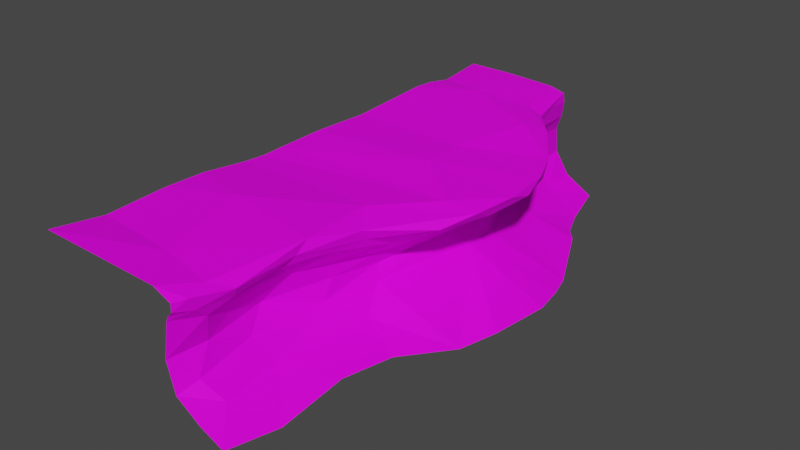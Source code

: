 # Source: DirtCliff001.blend  (saved by Blender 3.1.7; exported with 4.5.12 LTS)
import bpy
from mathutils import Matrix  # noqa: F401  (used for matrix-valued properties, if any)

bpy.ops.wm.read_factory_settings(use_empty=True)
scene = bpy.context.scene
scene.name = 'Scene'

# ---- collections
col_collection = bpy.data.collections.new('Collection'); scene.collection.children.link(col_collection)

# ---- images (referenced by path relative to the original .blend; pixels are not part of the script)
import os
ASSET_DIR = os.environ.get("B2B_ASSET_DIR", "")  # directory of the original .blend (textures are referenced by path, not embedded)
HERE = os.path.dirname(os.path.abspath(__file__))  # packed textures are extracted next to this script under _unpacked/

def load_image(name, relpath, width, height, colorspace="sRGB"):
    """Load a texture the original file referenced (path relative to the .blend, or extracted next to this script)."""
    p = next((c for c in (os.path.join(HERE, relpath), os.path.join(ASSET_DIR, relpath)) if relpath and os.path.exists(c)), "")
    if p:
        img = bpy.data.images.load(p, check_existing=True)
        img.name = name
    else:  # same state as the original file: an image datablock whose file is absent (Cycles renders it pink)
        img = bpy.data.images.new(name, width, height)
        img.source = "FILE"
        img.filepath = "//" + (relpath or name)
    img.colorspace_settings.name = colorspace
    return img
img_t_pallet_png = load_image('T_Pallet.png', 'T_Pallet.png', 1024, 1024, 'sRGB')

# ---- materials (node trees are filled in below, after node groups)
mat_material = bpy.data.materials.new('Material')
mat_material.alpha_threshold = 0.0
mat_material.use_transparent_shadow = False
mat_material.line_color = (0.0, 0.0, 0.0, 1.0)

# ---- material node trees
mat_material.use_nodes = True; mat_material.node_tree.nodes.clear()
_N = mat_material.node_tree.nodes; _L = mat_material.node_tree.links
n0 = _N.new('ShaderNodeOutputMaterial'); n0.name = 'Material Output'; n0.location = (300, 300)
n1 = _N.new('ShaderNodeBsdfPrincipled'); n1.name = 'Principled BSDF'; n1.location = (10, 300)
n1.distribution = 'GGX'
n1.subsurface_method = 'RANDOM_WALK_SKIN'
n1.inputs[2].default_value = 0.7182
n1.inputs[3].default_value = 1.45
n1.inputs[13].default_value = 0.1333
n1.inputs[27].default_value = (0.0, 0.0, 0.0, 1.0)
n1.inputs[28].default_value = 1.0
n2 = _N.new('ShaderNodeTexCoord'); n2.name = 'Texture Coordinate'; n2.location = (-534, 106)
n3 = _N.new('ShaderNodeTexImage'); n3.name = 'Image Texture'; n3.location = (-308, 120)
n3.image = img_t_pallet_png
_L.new(n1.outputs[0], n0.inputs[0])
_L.new(n2.outputs[2], n3.inputs[0])
_L.new(n3.outputs[0], n1.inputs[0])
n0.is_active_output = True

# ---- world
world_world = bpy.data.worlds.new('World'); scene.world = world_world
world_world.use_nodes = True; world_world.node_tree.nodes.clear()
_N = world_world.node_tree.nodes; _L = world_world.node_tree.links
n0 = _N.new('ShaderNodeOutputWorld'); n0.name = 'World Output'; n0.location = (300, 300)
n1 = _N.new('ShaderNodeBackground'); n1.name = 'Background'; n1.location = (10, 300)
n1.inputs[0].default_value = (0.05088, 0.05088, 0.05088, 1.0)
_L.new(n1.outputs[0], n0.inputs[0])
n0.is_active_output = True
world_world.color = (0.05088, 0.05088, 0.05088)
world_world.use_sun_shadow = False
world_world.sun_shadow_jitter_overblur = 0.0

# ---- meshes
me_plane = bpy.data.meshes.new('Plane')
me_plane.from_pydata([(0.22, -2.571, 1.953), (0.0397, -4.835, 1.891), (0.2291, -2.812, 1.793), (0.4573, -1.733, 1.811), (1.455, 1.012, 1.66), (0.03472, -4.835, 1.749), (0.2157, -3.937, 1.669), (-0.1006, 3.611, 1.535), (-0.3811, 4.946, 1.596), (0.04849, -4.282, 1.458), (0.474, -1.108, 1.369), (1.104, -0.7601, 1.649), (0.4567, 1.574, 1.035), (-0.343, 3.249, 0.8873), (-0.5063, 4.946, 1.049), (0.009701, -4.476, 0.5518), (-0.1077, -3.417, 0.6566), (0.1254, -1.015, 0.5768), (0.4791, 0.8411, 0.5718), (-0.1647, 3.201, 0.4584), (-0.05035, -4.835, 0.4488), (0.3227, -4.327, 0.2489), (0.4097, -1.561, 0.2655), (-0.2008, 4.946, 0.163), (0.8353, 3.42, -0.114), (0.5723, 4.025, -0.1578), (0.3157, 4.946, -0.1381), (-2.511, -3.884, 1.941), (-2.511, -2.785, 1.988), (-2.511, -2.05, 1.969), (-2.511, -0.7814, 1.832), (-2.511, 4.088, 1.789), (-1.419, -4.835, 2.058), (-1.684, 4.946, 1.884), (-0.3979, 3.766, 1.852), (0.3014, -3.985, 1.825), (1.357, -0.1849, 1.774), (1.473, 0.5516, 1.803), (1.381, 1.459, 1.8), (1.077, 2.152, 1.785), (-0.1027, 3.722, 1.756), (0.4151, 3.104, 1.809), (-0.4053, 4.946, 1.765), (0.1323, -4.629, 1.901), (0.2836, -2.172, 1.592), (1.324, 0.1544, 1.599), (1.216, 1.787, 1.609), (0.6222, 2.849, 1.638), (-0.2889, 4.387, 1.678), (0.1095, -3.04, 1.646), (0.8077, 1.503, 1.279), (0.2876, 2.92, 1.509), (-0.3516, 4.004, 1.175), (-0.4249, 4.946, 1.299), (0.441, -1.608, 1.624), (0.1079, -4.52, 1.671), (-0.04388, -4.835, 1.666), (-0.1307, -2.583, 1.275), (0.1288, -0.9994, 1.042), (0.342, 0.05652, 1.059), (0.1129, 2.094, 0.9012), (-0.08355, -4.835, 1.581), (-0.1497, -3.685, 1.218), (0.4366, 1.504, 0.504), (0.1328, 2.154, 0.4745), (-0.421, 3.949, 0.5613), (-0.4699, 4.946, 0.5762), (-0.1488, 2.928, 0.9374), (-0.04223, -1.817, 0.9193), (-0.3149, -3.026, 0.9424), (0.02584, -0.8737, 0.7906), (0.2811, 0.383, 0.8614), (0.3815, 1.395, 0.8076), (-0.1899, -4.835, 0.9528), (-0.1323, -4.16, 0.9439), (0.2289, -3.275, 0.3097), (1.638, 1.941, -0.1876), (-0.145, 4.222, 0.1914), (1.553, -0.798, -0.1926), (-0.02213, -2.065, 0.6141), (0.8085, -4.835, -0.01856), (0.9025, -2.693, -0.004188), (1.053, -1.768, -0.05349), (1.754, -0.1329, -0.1581), (1.866, 0.9547, -0.1718), (1.764, 1.521, -0.1821), (1.043, 3.172, -0.1026), (0.3905, -4.835, 0.1624), (0.9533, -3.931, -0.1015), (0.2019, 2.937, 0.27), (-2.511, -1.176, 1.86), (-2.511, -0.3647, 1.844), (-2.511, 0.5395, 1.859), (-2.511, 1.621, 1.816), (-2.511, 3.203, 1.902), (-2.511, 3.62, 1.875), (-2.511, -4.835, 2.084), (-0.2829, -4.835, 2.029), (0.01644, -4.242, 1.933), (-0.6959, 4.946, 1.843), (0.09913, -1.249, 1.914), (-0.1725, 0.5914, 1.929), (-0.916, -4.09, 2.008), (-1.384, -2.383, 2.049), (-2.511, 4.946, 1.885), (-1.491, 3.69, 1.92), (0.1051, 2.837, 1.926), (-0.3039, 1.443, 1.882), (0.8531, -0.288, 1.873)], [], [(98, 43, 97), (106, 41, 39), (0, 3, 2), (0, 2, 35), (34, 40, 41), (34, 42, 40), (2, 6, 35), (48, 7, 40), (40, 7, 41), (1, 43, 5), (39, 46, 38), (35, 55, 43), (35, 6, 55), (41, 47, 39), (48, 8, 53), (7, 53, 52), (54, 11, 10), (55, 9, 61), (55, 61, 56), (4, 46, 50), (47, 50, 46), (2, 49, 6), (49, 57, 6), (7, 51, 47), (2, 44, 49), (54, 10, 44), (50, 59, 45), (62, 74, 9), (52, 13, 7), (11, 45, 59), (59, 58, 11), (13, 19, 67), (57, 69, 62), (57, 68, 69), (68, 79, 69), (52, 66, 65), (52, 14, 66), (71, 18, 17), (72, 18, 71), (73, 15, 20), (74, 15, 73), (60, 64, 63), (62, 69, 74), (17, 18, 78), (18, 84, 83), (16, 21, 15), (64, 89, 76), (16, 75, 21), (79, 75, 16), (19, 77, 89), (17, 22, 79), (21, 75, 88), (75, 81, 88), (22, 81, 75), (78, 82, 22), (30, 91, 108), (106, 93, 94), (105, 95, 31), (105, 31, 104), (99, 105, 33), (0, 103, 100), (34, 106, 105), (98, 102, 0), (39, 107, 106), (38, 101, 107), (37, 101, 38), (108, 101, 37), (3, 100, 36), (97, 43, 1), (98, 35, 43), (98, 0, 35), (106, 34, 41), (100, 3, 0), (34, 99, 42), (42, 8, 48), (40, 42, 48), (3, 36, 11), (108, 37, 36), (37, 38, 4), (41, 7, 47), (3, 54, 2), (2, 54, 44), (3, 11, 54), (36, 45, 11), (55, 56, 5, 43), (38, 46, 4), (39, 47, 46), (48, 53, 7), (4, 50, 45), (12, 50, 51, 60), (6, 57, 9), (55, 6, 9), (47, 51, 50), (50, 12, 59), (61, 9, 73), (9, 57, 62), (9, 74, 73), (67, 51, 7, 13), (60, 51, 67), (79, 68, 70, 17), (49, 44, 57), (44, 10, 57), (10, 58, 57), (52, 53, 14), (10, 11, 58), (69, 79, 16), (52, 65, 13), (13, 65, 19), (57, 58, 68), (58, 70, 68), (70, 58, 59, 71), (71, 59, 12, 72), (70, 71, 17), (64, 60, 67, 19), (12, 60, 72), (72, 60, 63), (72, 63, 18), (74, 16, 15), (87, 21, 80), (74, 69, 16), (17, 78, 22), (78, 18, 83), (15, 21, 20), (63, 64, 76), (18, 63, 76), (64, 19, 89), (79, 22, 75), (65, 77, 19), (65, 66, 77), (66, 23, 77), (20, 21, 87), (25, 24, 89, 77), (18, 76, 85), (21, 88, 80), (76, 89, 86), (86, 89, 24), (22, 82, 81), (26, 77, 23), (25, 77, 26), (92, 93, 107, 101), (18, 85, 84), (4, 45, 36, 37), (100, 90, 30), (108, 91, 101), (101, 91, 92), (27, 28, 103, 102), (32, 96, 102), (102, 96, 27), (106, 107, 93), (102, 98, 97, 32), (105, 106, 94), (103, 28, 29), (105, 94, 95), (100, 103, 90), (103, 29, 90), (33, 105, 104), (99, 34, 105), (0, 102, 103), (39, 38, 107), (36, 100, 108), (100, 30, 108)])
_uv = me_plane.uv_layers.new(name='UVMap')
_uv.uv.foreach_set('vector', [0.8474, 0.916, 0.8474, 0.9157, 0.8477, 0.9156, 0.8474, 0.9209, 0.8472, 0.921, 0.8467, 0.9204, 0.8494, 0.9194, 0.8494, 0.9188, 0.8495, 0.9196, 0.8494, 0.9194, 0.8495, 0.9196, 0.8494, 0.9204, 0.8477, 0.9215, 0.8475, 0.9215, 0.8472, 0.921, 0.8477, 0.9215, 0.8477, 0.9223, 0.8475, 0.9215, 0.8495, 0.9196, 0.8495, 0.9204, 0.8494, 0.9204, 0.4912, 0.8514, 0.4912, 0.8518, 0.4911, 0.8517, 0.4911, 0.8517, 0.4912, 0.8518, 0.4909, 0.8521, 0.8494, 0.921, 0.8494, 0.9208, 0.8495, 0.921, 0.8493, 0.9161, 0.8494, 0.9164, 0.8492, 0.9166, 0.8494, 0.9204, 0.8495, 0.9208, 0.8494, 0.9208, 0.8494, 0.9204, 0.8495, 0.9204, 0.8495, 0.9208, 0.8495, 0.9156, 0.8496, 0.9157, 0.8493, 0.9161, 0.4912, 0.8514, 0.4913, 0.8511, 0.4914, 0.8511, 0.4912, 0.8518, 0.4914, 0.8511, 0.4914, 0.8516, 0.4911, 0.8543, 0.4908, 0.854, 0.4911, 0.8541, 0.4913, 0.8557, 0.4914, 0.8556, 0.4914, 0.8559, 0.4913, 0.8557, 0.4914, 0.8559, 0.4913, 0.8559, 0.4906, 0.8531, 0.4907, 0.8527, 0.491, 0.8529, 0.4909, 0.8522, 0.491, 0.8529, 0.4907, 0.8527, 0.4911, 0.8549, 0.4912, 0.855, 0.4912, 0.8555, 0.4912, 0.855, 0.4914, 0.8548, 0.4912, 0.8555, 0.4912, 0.8518, 0.4911, 0.8521, 0.4909, 0.8522, 0.4911, 0.8549, 0.4912, 0.8546, 0.4912, 0.855, 0.4911, 0.8543, 0.4911, 0.8541, 0.4912, 0.8546, 0.491, 0.8529, 0.4913, 0.8535, 0.4907, 0.8535, 0.4915, 0.8553, 0.4916, 0.8556, 0.4914, 0.8556, 0.4914, 0.8516, 0.4915, 0.852, 0.4912, 0.8518, 0.4908, 0.854, 0.4907, 0.8535, 0.4913, 0.8535, 0.4913, 0.8535, 0.4914, 0.854, 0.4908, 0.854, 0.4906, 0.8551, 0.4904, 0.8551, 0.4906, 0.8549, 0.4914, 0.8548, 0.4916, 0.855, 0.4915, 0.8553, 0.4914, 0.8548, 0.4915, 0.8544, 0.4916, 0.855, 0.4905, 0.8526, 0.4904, 0.8525, 0.4906, 0.852, 0.4914, 0.8516, 0.4916, 0.8511, 0.4916, 0.8516, 0.4918, 0.8511, 0.4918, 0.8516, 0.4916, 0.8516, 0.4904, 0.8537, 0.4902, 0.8539, 0.4904, 0.853, 0.4903, 0.8542, 0.4902, 0.8539, 0.4904, 0.8537, 0.4906, 0.8511, 0.4904, 0.8513, 0.4904, 0.8511, 0.4906, 0.8515, 0.4904, 0.8513, 0.4906, 0.8511, 0.4905, 0.8545, 0.4903, 0.8545, 0.4902, 0.8542, 0.4915, 0.8553, 0.4916, 0.855, 0.4916, 0.8556, 0.4904, 0.853, 0.4902, 0.8539, 0.4896, 0.8531, 0.4902, 0.8539, 0.4895, 0.854, 0.4895, 0.8534, 0.4905, 0.8518, 0.4902, 0.8514, 0.4904, 0.8513, 0.4903, 0.8545, 0.4902, 0.8549, 0.4895, 0.8544, 0.4905, 0.8518, 0.4902, 0.8519, 0.4902, 0.8514, 0.4904, 0.8525, 0.4902, 0.8519, 0.4905, 0.8518, 0.4904, 0.8551, 0.4904, 0.8556, 0.4902, 0.8549, 0.4904, 0.853, 0.4902, 0.8527, 0.4904, 0.8525, 0.4902, 0.8514, 0.4902, 0.8519, 0.4898, 0.8516, 0.4902, 0.8519, 0.4899, 0.8522, 0.4898, 0.8516, 0.4902, 0.8527, 0.4899, 0.8522, 0.4902, 0.8519, 0.4896, 0.8531, 0.4898, 0.8526, 0.4902, 0.8527, 0.8492, 0.9184, 0.8492, 0.9187, 0.8469, 0.9187, 0.8474, 0.9209, 0.8492, 0.92, 0.8492, 0.9211, 0.8485, 0.9214, 0.8492, 0.9214, 0.8492, 0.9217, 0.8485, 0.9214, 0.8492, 0.9217, 0.8492, 0.9223, 0.8479, 0.9223, 0.8485, 0.9214, 0.8486, 0.9223, 0.8473, 0.9171, 0.8484, 0.9173, 0.8474, 0.918, 0.8477, 0.9215, 0.8474, 0.9209, 0.8485, 0.9214, 0.8474, 0.916, 0.8481, 0.9161, 0.8473, 0.9171, 0.8467, 0.9204, 0.8477, 0.9199, 0.8474, 0.9209, 0.8465, 0.9199, 0.8476, 0.9193, 0.8477, 0.9199, 0.8464, 0.9193, 0.8476, 0.9193, 0.8465, 0.9199, 0.8469, 0.9187, 0.8476, 0.9193, 0.8464, 0.9193, 0.8471, 0.9177, 0.8474, 0.918, 0.8465, 0.9188, 0.8477, 0.9156, 0.8474, 0.9157, 0.8474, 0.9156, 0.8474, 0.916, 0.8472, 0.9162, 0.8474, 0.9157, 0.8474, 0.916, 0.8473, 0.9171, 0.8472, 0.9162, 0.8474, 0.9209, 0.8477, 0.9215, 0.8472, 0.921, 0.8474, 0.918, 0.8471, 0.9177, 0.8473, 0.9171, 0.8477, 0.9215, 0.8479, 0.9223, 0.8477, 0.9223, 0.8496, 0.9156, 0.8497, 0.9156, 0.8497, 0.916, 0.8497, 0.9164, 0.8496, 0.9156, 0.8497, 0.916, 0.8494, 0.9188, 0.8492, 0.9177, 0.8493, 0.9181, 0.8469, 0.9187, 0.8464, 0.9193, 0.8465, 0.9188, 0.8492, 0.9172, 0.8492, 0.9166, 0.8493, 0.9169, 0.4909, 0.8521, 0.4912, 0.8518, 0.4909, 0.8522, 0.8494, 0.9188, 0.8495, 0.9188, 0.8495, 0.9196, 0.8495, 0.9196, 0.8495, 0.9188, 0.8496, 0.9192, 0.8494, 0.9188, 0.8493, 0.9181, 0.8495, 0.9188, 0.8492, 0.9177, 0.8493, 0.9175, 0.8493, 0.9181, 0.8495, 0.9208, 0.8496, 0.921, 0.8495, 0.921, 0.8494, 0.9208, 0.8492, 0.9166, 0.8494, 0.9164, 0.8493, 0.9169, 0.8493, 0.9161, 0.8496, 0.9157, 0.8494, 0.9164, 0.4912, 0.8514, 0.4914, 0.8511, 0.4912, 0.8518, 0.4906, 0.8531, 0.491, 0.8529, 0.4907, 0.8535, 0.4912, 0.8528, 0.491, 0.8529, 0.4911, 0.8521, 0.4914, 0.8526, 0.4912, 0.8555, 0.4914, 0.8548, 0.4914, 0.8556, 0.4913, 0.8557, 0.4912, 0.8555, 0.4914, 0.8556, 0.4909, 0.8522, 0.4911, 0.8521, 0.491, 0.8529, 0.491, 0.8529, 0.4912, 0.8528, 0.4913, 0.8535, 0.4914, 0.8559, 0.4914, 0.8556, 0.4916, 0.8559, 0.4914, 0.8556, 0.4914, 0.8548, 0.4915, 0.8553, 0.4914, 0.8556, 0.4916, 0.8556, 0.4916, 0.8559, 0.4914, 0.8521, 0.4911, 0.8521, 0.4912, 0.8518, 0.4915, 0.852, 0.4914, 0.8526, 0.4911, 0.8521, 0.4914, 0.8521, 0.4904, 0.8525, 0.4905, 0.8526, 0.4905, 0.8531, 0.4904, 0.853, 0.4912, 0.855, 0.4912, 0.8546, 0.4914, 0.8548, 0.4912, 0.8546, 0.4911, 0.8541, 0.4914, 0.8548, 0.4911, 0.8541, 0.4914, 0.854, 0.4914, 0.8548, 0.4914, 0.8516, 0.4914, 0.8511, 0.4915, 0.8511, 0.4911, 0.8541, 0.4908, 0.854, 0.4914, 0.854, 0.4906, 0.852, 0.4904, 0.8525, 0.4905, 0.8518, 0.4914, 0.8516, 0.4916, 0.8516, 0.4915, 0.852, 0.4906, 0.8551, 0.4906, 0.8554, 0.4904, 0.8551, 0.4914, 0.8548, 0.4914, 0.854, 0.4915, 0.8544, 0.4914, 0.854, 0.4915, 0.854, 0.4915, 0.8544, 0.4915, 0.854, 0.4914, 0.854, 0.4913, 0.8535, 0.4913, 0.8534, 0.4913, 0.8534, 0.4913, 0.8535, 0.4912, 0.8528, 0.4913, 0.8529, 0.4905, 0.8531, 0.4904, 0.8537, 0.4904, 0.853, 0.4903, 0.8545, 0.4905, 0.8545, 0.4906, 0.8549, 0.4904, 0.8551, 0.4912, 0.8528, 0.4914, 0.8526, 0.4913, 0.8529, 0.4903, 0.8542, 0.4905, 0.8545, 0.4902, 0.8542, 0.4903, 0.8542, 0.4902, 0.8542, 0.4902, 0.8539, 0.4906, 0.8515, 0.4905, 0.8518, 0.4904, 0.8513, 0.4901, 0.8511, 0.4902, 0.8514, 0.4899, 0.8511, 0.4906, 0.8515, 0.4906, 0.852, 0.4905, 0.8518, 0.4904, 0.853, 0.4896, 0.8531, 0.4902, 0.8527, 0.4896, 0.8531, 0.4902, 0.8539, 0.4895, 0.8534, 0.4904, 0.8513, 0.4902, 0.8514, 0.4904, 0.8511, 0.4902, 0.8542, 0.4903, 0.8545, 0.4895, 0.8544, 0.4902, 0.8539, 0.4902, 0.8542, 0.4895, 0.8544, 0.4903, 0.8545, 0.4904, 0.8551, 0.4902, 0.8549, 0.4904, 0.8525, 0.4902, 0.8527, 0.4902, 0.8519, 0.4906, 0.8554, 0.4904, 0.8556, 0.4904, 0.8551, 0.4906, 0.8554, 0.4906, 0.8559, 0.4904, 0.8556, 0.4906, 0.8559, 0.4904, 0.8559, 0.4904, 0.8556, 0.4904, 0.8511, 0.4902, 0.8514, 0.4901, 0.8511, 0.49, 0.8555, 0.4899, 0.8552, 0.4902, 0.8549, 0.4904, 0.8556, 0.4902, 0.8539, 0.4895, 0.8544, 0.4895, 0.8542, 0.4902, 0.8514, 0.4898, 0.8516, 0.4899, 0.8511, 0.4895, 0.8544, 0.4902, 0.8549, 0.4898, 0.855, 0.4898, 0.855, 0.4902, 0.8549, 0.4899, 0.8552, 0.4902, 0.8527, 0.4898, 0.8526, 0.4899, 0.8522, 0.4901, 0.8559, 0.4904, 0.8556, 0.4904, 0.8559, 0.49, 0.8555, 0.4904, 0.8556, 0.4901, 0.8559, 0.8492, 0.9193, 0.8492, 0.92, 0.8477, 0.9199, 0.8476, 0.9193, 0.4902, 0.8539, 0.4895, 0.8542, 0.4895, 0.854, 0.8493, 0.9169, 0.8493, 0.9175, 0.8492, 0.9177, 0.8492, 0.9172, 0.8474, 0.918, 0.8492, 0.9181, 0.8492, 0.9184, 0.8469, 0.9187, 0.8492, 0.9187, 0.8476, 0.9193, 0.8476, 0.9193, 0.8492, 0.9187, 0.8492, 0.9193, 0.8492, 0.9162, 0.8492, 0.917, 0.8484, 0.9173, 0.8481, 0.9161, 0.8484, 0.9156, 0.8492, 0.9156, 0.8481, 0.9161, 0.8481, 0.9161, 0.8492, 0.9156, 0.8492, 0.9162, 0.8474, 0.9209, 0.8477, 0.9199, 0.8492, 0.92, 0.8481, 0.9161, 0.8474, 0.916, 0.8477, 0.9156, 0.8484, 0.9156, 0.8485, 0.9214, 0.8474, 0.9209, 0.8492, 0.9211, 0.8484, 0.9173, 0.8492, 0.917, 0.8492, 0.9175, 0.8485, 0.9214, 0.8492, 0.9211, 0.8492, 0.9214, 0.8474, 0.918, 0.8484, 0.9173, 0.8492, 0.9181, 0.8484, 0.9173, 0.8492, 0.9175, 0.8492, 0.9181, 0.8486, 0.9223, 0.8485, 0.9214, 0.8492, 0.9223, 0.8479, 0.9223, 0.8477, 0.9215, 0.8485, 0.9214, 0.8473, 0.9171, 0.8481, 0.9161, 0.8484, 0.9173, 0.8467, 0.9204, 0.8465, 0.9199, 0.8477, 0.9199, 0.8465, 0.9188, 0.8474, 0.918, 0.8469, 0.9187, 0.8474, 0.918, 0.8492, 0.9184, 0.8469, 0.9187])
me_plane.materials.append(mat_material)
me_plane.use_remesh_fix_poles = True
me_plane.use_remesh_preserve_attributes = False
me_plane.update()

# ---- objects
ob_dirtcliff = bpy.data.objects.new('DirtCliff', me_plane)

# ---- transforms, parenting, visibility, modifiers, constraints
ob_dirtcliff.location = (0.0, 0.0, 0.0)

# ---- collection membership
col_collection.objects.link(ob_dirtcliff)

# ---- scene / render settings (as saved in the file)
scene.frame_start = 1; scene.frame_end = 250; scene.frame_set(1)
scene.render.engine = 'BLENDER_EEVEE_NEXT'
scene.cycles.sampling_pattern = 'TABULATED_SOBOL'
scene.cycles.use_light_tree = False
scene.view_settings.view_transform = 'Filmic'
bpy.context.view_layer.update()

# ---- added for rendering (the .blend has no active camera and no usable light): camera, sun
cam_auto = bpy.data.cameras.new('AutoCamera')
cam_auto.lens = 50.0
cam_auto.sensor_width = 36.0
cam_auto.clip_end = 1000.0
ob_auto_camera = bpy.data.objects.new('AutoCamera', cam_auto)
scene.collection.objects.link(ob_auto_camera)
ob_auto_camera.location = (9.81316, -12.1073, 9.0541)
ob_auto_camera.rotation_euler = (1.09748, -7.21219e-08, 0.694738)
scene.camera = ob_auto_camera
light_auto_sun = bpy.data.lights.new('AutoSun', 'SUN')
light_auto_sun.energy = 3.0
light_auto_sun.angle = 0.0523599
ob_auto_sun = bpy.data.objects.new('AutoSun', light_auto_sun)
scene.collection.objects.link(ob_auto_sun)
ob_auto_sun.rotation_euler = (0.872665, 0.174533, 0.523599)
bpy.context.view_layer.update()
